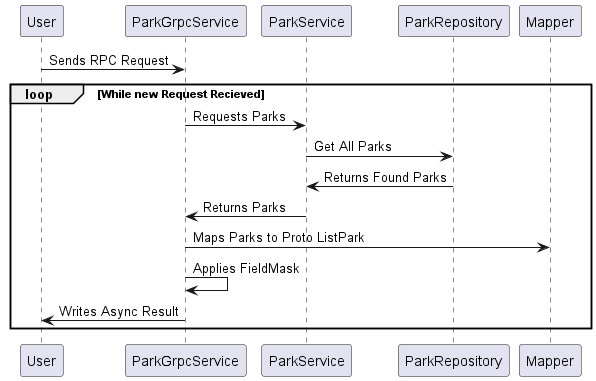

The diagram above was rendered by PlantUML. Its source (embedded in the PNG):
@startuml getAllParksTwoSidedStream
User -> ParkGrpcService: Sends RPC Request
loop While new Request Recieved
ParkGrpcService -> ParkService: Requests Parks
ParkService -> ParkRepository: Get All Parks
ParkService <- ParkRepository: Returns Found Parks
ParkGrpcService <- ParkService: Returns Parks
ParkGrpcService -> Mapper: Maps Parks to Proto ListPark
ParkGrpcService -> ParkGrpcService: Applies FieldMask
User <- ParkGrpcService: Writes Async Result
end
@enduml